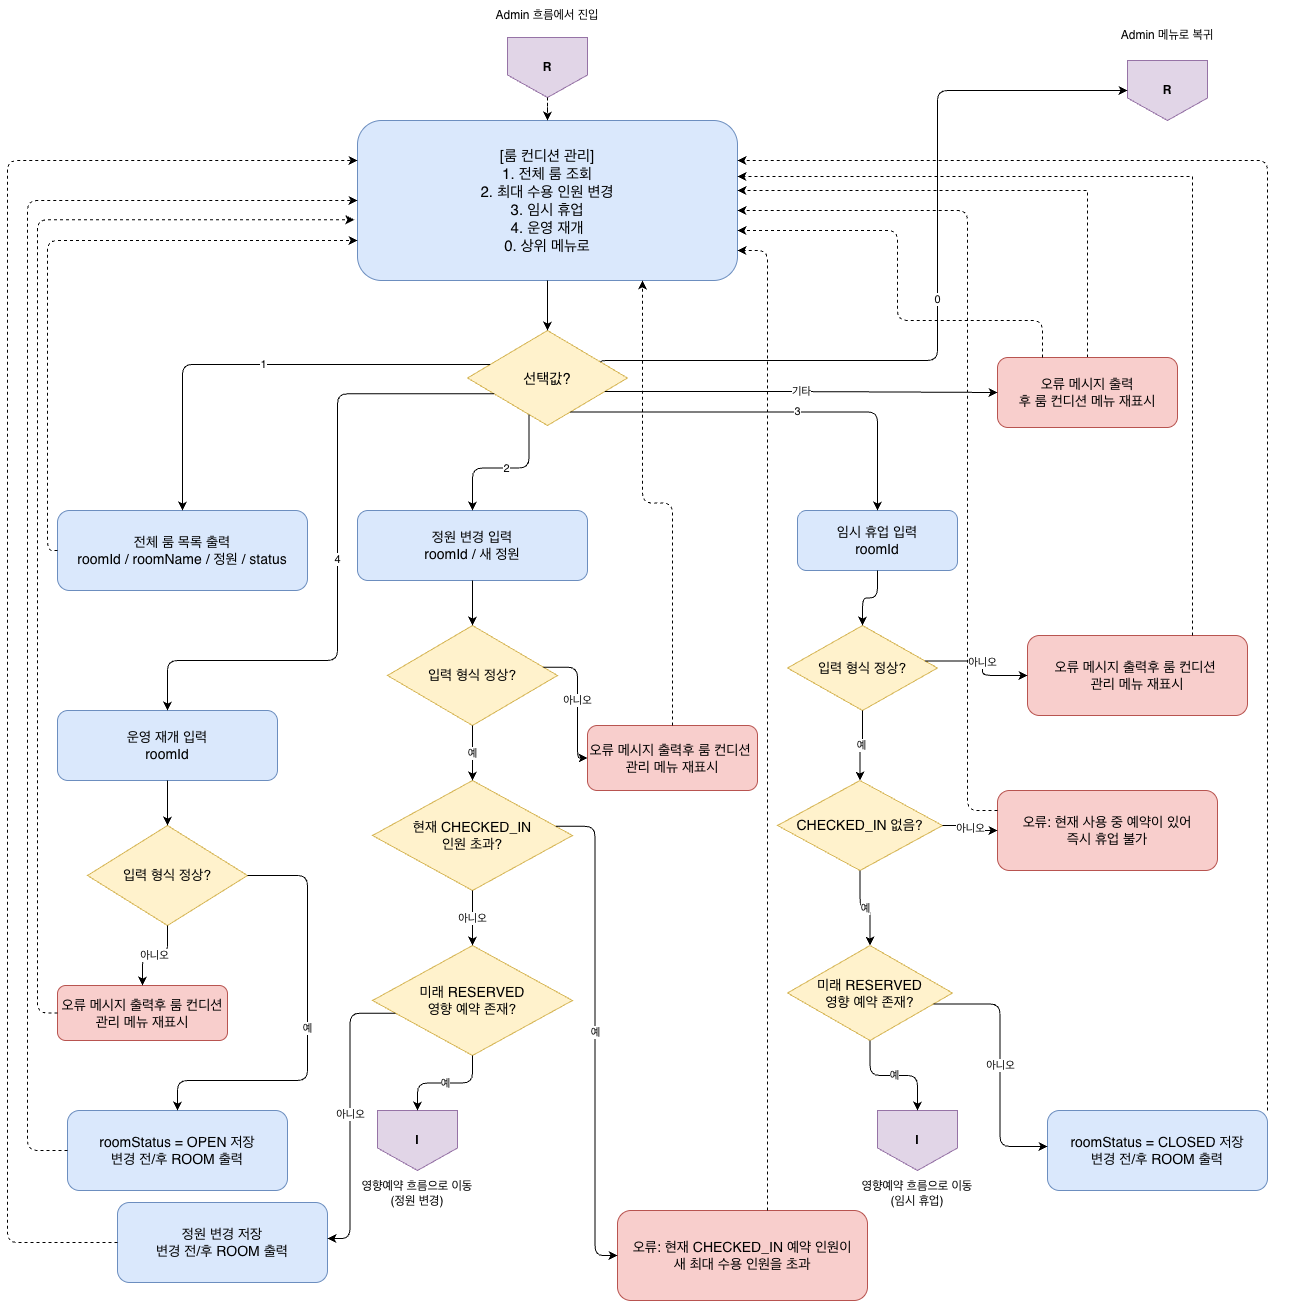

The diagram above was exported from draw.io. Its source (the exported page's mxGraphModel, read from the mxfile embedded in the PNG):
<mxGraphModel dx="1059" dy="695" grid="1" gridSize="10" guides="1" tooltips="1" connect="1" arrows="1" fold="1" page="1" pageScale="1" pageWidth="1300" pageHeight="1700" math="0" shadow="0" adaptiveColors="auto">
  <root>
    <mxCell id="0" />
    <mxCell id="1" parent="0" />
    <mxCell id="entry" parent="1" style="shape=offPageConnector;whiteSpace=wrap;html=1;fillColor=#e1d5e7;strokeColor=#9673a6;fontStyle=1;" value="R" vertex="1">
      <mxGeometry height="60" width="80" x="510" y="47" as="geometry" />
    </mxCell>
    <mxCell id="entry_label" parent="1" style="text;html=1;whiteSpace=wrap;strokeColor=none;fillColor=none;align=center;verticalAlign=middle;" value="Admin 흐름에서 진입" vertex="1">
      <mxGeometry height="30" width="260" x="420" y="10" as="geometry" />
    </mxCell>
    <mxCell id="room_menu" parent="1" style="rounded=1;whiteSpace=wrap;html=1;fillColor=#dae8fc;strokeColor=#6c8ebf;fontSize=15;" value="[룸 컨디션 관리]&lt;div&gt;1. 전체 룸 조회&lt;/div&gt;&lt;div&gt;2. 최대 수용 인원 변경&lt;/div&gt;&lt;div&gt;3. 임시 휴업&lt;/div&gt;&lt;div&gt;4. 운영 재개&lt;/div&gt;&lt;div&gt;0. 상위 메뉴로&lt;/div&gt;" vertex="1">
      <mxGeometry height="160" width="380" x="360" y="130" as="geometry" />
    </mxCell>
    <mxCell id="select" parent="1" style="rhombus;whiteSpace=wrap;html=1;fillColor=#fff2cc;strokeColor=#d6b656;fontSize=15;" value="선택값?" vertex="1">
      <mxGeometry height="95" width="160" x="470" y="340" as="geometry" />
    </mxCell>
    <mxCell id="IkRzbDj6imA9uRffHvx1-4" edge="1" parent="1" source="menu_error" style="edgeStyle=orthogonalEdgeStyle;rounded=0;orthogonalLoop=1;jettySize=auto;html=1;exitX=0.5;exitY=0;exitDx=0;exitDy=0;dashed=1;">
      <mxGeometry relative="1" as="geometry">
        <Array as="points">
          <mxPoint x="1090" y="200" />
          <mxPoint x="740" y="200" />
        </Array>
        <mxPoint x="740" y="200" as="targetPoint" />
      </mxGeometry>
    </mxCell>
    <mxCell id="menu_error" parent="1" style="rounded=1;whiteSpace=wrap;html=1;fillColor=#f8cecc;strokeColor=#b85450;fontSize=14;" value="오류 메시지 출력&lt;div&gt;후 룸 컨디션 메뉴 재표시&lt;/div&gt;" vertex="1">
      <mxGeometry height="70" width="180" x="1000" y="367" as="geometry" />
    </mxCell>
    <mxCell id="return_admin" parent="1" style="shape=offPageConnector;whiteSpace=wrap;html=1;fillColor=#e1d5e7;strokeColor=#9673a6;fontStyle=1;" value="R" vertex="1">
      <mxGeometry height="60" width="80" x="1130" y="70" as="geometry" />
    </mxCell>
    <mxCell id="return_admin_label" parent="1" style="text;html=1;whiteSpace=wrap;strokeColor=none;fillColor=none;align=center;verticalAlign=middle;" value="Admin 메뉴로 복귀" vertex="1">
      <mxGeometry height="30" width="260" x="1040" y="30" as="geometry" />
    </mxCell>
    <mxCell id="room_list" parent="1" style="rounded=1;whiteSpace=wrap;html=1;fillColor=#dae8fc;strokeColor=#6c8ebf;fontSize=14;" value="전체 룸 목록 출력&lt;div&gt;roomId / roomName / 정원 / status&lt;/div&gt;" vertex="1">
      <mxGeometry height="80" width="250" x="60" y="520" as="geometry" />
    </mxCell>
    <mxCell id="cap_input" parent="1" style="rounded=1;whiteSpace=wrap;html=1;fillColor=#dae8fc;strokeColor=#6c8ebf;fontSize=14;" value="정원 변경 입력&lt;div&gt;roomId / 새 정원&lt;/div&gt;" vertex="1">
      <mxGeometry height="70" width="230" x="360" y="520" as="geometry" />
    </mxCell>
    <mxCell id="cap_format" parent="1" style="rhombus;whiteSpace=wrap;html=1;fillColor=#fff2cc;strokeColor=#d6b656;fontSize=14;" value="입력 형식 정상?" vertex="1">
      <mxGeometry height="100" width="170" x="390" y="635" as="geometry" />
    </mxCell>
    <mxCell id="cap_format_err" parent="1" style="rounded=1;whiteSpace=wrap;html=1;fillColor=#f8cecc;strokeColor=#b85450;fontSize=14;" value="오류 메시지 출력&lt;span style=&quot;color: light-dark(rgb(0, 0, 0), rgb(255, 255, 255)); background-color: transparent;&quot;&gt;후 룸 컨디션&amp;nbsp;&lt;/span&gt;&lt;div&gt;&lt;span style=&quot;color: light-dark(rgb(0, 0, 0), rgb(255, 255, 255)); background-color: transparent;&quot;&gt;관리 메뉴 재표시&lt;/span&gt;&lt;/div&gt;" vertex="1">
      <mxGeometry height="65" width="170" x="590" y="735" as="geometry" />
    </mxCell>
    <mxCell id="cap_checked" parent="1" style="rhombus;whiteSpace=wrap;html=1;fillColor=#fff2cc;strokeColor=#d6b656;fontSize=14;" value="현재 CHECKED_IN&lt;div&gt;인원 초과?&lt;/div&gt;" vertex="1">
      <mxGeometry height="110" width="200" x="375" y="790" as="geometry" />
    </mxCell>
    <mxCell id="cap_checked_err" parent="1" style="rounded=1;whiteSpace=wrap;html=1;fillColor=#f8cecc;strokeColor=#b85450;fontSize=14;" value="오류: 현재 CHECKED_IN 예약 인원이&lt;div&gt;새 최대 수용 인원을 초과&lt;/div&gt;" vertex="1">
      <mxGeometry height="90" width="250" x="620" y="1220" as="geometry" />
    </mxCell>
    <mxCell id="cap_impact" parent="1" style="rhombus;whiteSpace=wrap;html=1;fillColor=#fff2cc;strokeColor=#d6b656;fontSize=14;" value="미래 RESERVED&lt;div&gt;영향 예약 존재?&lt;/div&gt;" vertex="1">
      <mxGeometry height="110" width="200" x="375" y="955" as="geometry" />
    </mxCell>
    <mxCell id="impact_out_cap" parent="1" style="shape=offPageConnector;whiteSpace=wrap;html=1;fillColor=#e1d5e7;strokeColor=#9673a6;fontStyle=1;" value="I" vertex="1">
      <mxGeometry height="60" width="80" x="380" y="1120" as="geometry" />
    </mxCell>
    <mxCell id="impact_out_cap_label" parent="1" style="text;html=1;whiteSpace=wrap;strokeColor=none;fillColor=none;align=center;verticalAlign=middle;" value="영향예약 흐름으로 이동&lt;div&gt;(정원 변경)&lt;/div&gt;" vertex="1">
      <mxGeometry height="35" width="280" x="280" y="1185" as="geometry" />
    </mxCell>
    <mxCell id="cap_save" parent="1" style="rounded=1;whiteSpace=wrap;html=1;fillColor=#dae8fc;strokeColor=#6c8ebf;fontSize=14;" value="정원 변경 저장&lt;div&gt;변경 전/후 ROOM 출력&lt;/div&gt;" vertex="1">
      <mxGeometry height="80" width="210" x="120" y="1212" as="geometry" />
    </mxCell>
    <mxCell id="close_input" parent="1" style="rounded=1;whiteSpace=wrap;html=1;fillColor=#dae8fc;strokeColor=#6c8ebf;fontSize=14;" value="임시 휴업 입력&lt;div&gt;roomId&lt;/div&gt;" vertex="1">
      <mxGeometry height="60" width="160" x="800" y="520" as="geometry" />
    </mxCell>
    <mxCell id="close_format" parent="1" style="rhombus;whiteSpace=wrap;html=1;fillColor=#fff2cc;strokeColor=#d6b656;fontSize=14;" value="입력 형식 정상?" vertex="1">
      <mxGeometry height="85" width="150" x="790" y="635" as="geometry" />
    </mxCell>
    <mxCell id="close_format_err" parent="1" style="rounded=1;whiteSpace=wrap;html=1;fillColor=#f8cecc;strokeColor=#b85450;fontSize=14;" value="오류 메시지 출력&lt;span style=&quot;color: light-dark(rgb(0, 0, 0), rgb(255, 255, 255)); background-color: transparent;&quot;&gt;후 룸 컨디션&amp;nbsp;&lt;/span&gt;&lt;div&gt;&lt;span style=&quot;color: light-dark(rgb(0, 0, 0), rgb(255, 255, 255)); background-color: transparent;&quot;&gt;관리 메뉴 재표시&lt;/span&gt;&lt;/div&gt;" vertex="1">
      <mxGeometry height="80" width="220" x="1030" y="645" as="geometry" />
    </mxCell>
    <mxCell id="close_checked" parent="1" style="rhombus;whiteSpace=wrap;html=1;fillColor=#fff2cc;strokeColor=#d6b656;fontSize=14;" value="CHECKED_IN 없음?" vertex="1">
      <mxGeometry height="90" width="165" x="780" y="790" as="geometry" />
    </mxCell>
    <mxCell id="close_checked_err" parent="1" style="rounded=1;whiteSpace=wrap;html=1;fillColor=#f8cecc;strokeColor=#b85450;fontSize=14;" value="오류: 현재 사용 중 예약이 있어&lt;div&gt;즉시 휴업 불가&lt;/div&gt;" vertex="1">
      <mxGeometry height="80" width="220" x="1000" y="800" as="geometry" />
    </mxCell>
    <mxCell id="close_impact" parent="1" style="rhombus;whiteSpace=wrap;html=1;fillColor=#fff2cc;strokeColor=#d6b656;fontSize=14;" value="미래 RESERVED&lt;div&gt;영향 예약 존재?&lt;/div&gt;" vertex="1">
      <mxGeometry height="95" width="165" x="790" y="955" as="geometry" />
    </mxCell>
    <mxCell id="impact_out_close" parent="1" style="shape=offPageConnector;whiteSpace=wrap;html=1;fillColor=#e1d5e7;strokeColor=#9673a6;fontStyle=1;" value="I" vertex="1">
      <mxGeometry height="60" width="80" x="880" y="1120" as="geometry" />
    </mxCell>
    <mxCell id="impact_out_close_label" parent="1" style="text;html=1;whiteSpace=wrap;strokeColor=none;fillColor=none;align=center;verticalAlign=middle;" value="영향예약 흐름으로 이동&lt;div&gt;(임시 휴업)&lt;/div&gt;" vertex="1">
      <mxGeometry height="35" width="220" x="810" y="1185" as="geometry" />
    </mxCell>
    <mxCell id="close_save" parent="1" style="rounded=1;whiteSpace=wrap;html=1;fillColor=#dae8fc;strokeColor=#6c8ebf;fontSize=14;" value="roomStatus = CLOSED 저장&lt;div&gt;변경 전/후 ROOM 출력&lt;/div&gt;" vertex="1">
      <mxGeometry height="80" width="220" x="1050" y="1120" as="geometry" />
    </mxCell>
    <mxCell id="open_input" parent="1" style="rounded=1;whiteSpace=wrap;html=1;fillColor=#dae8fc;strokeColor=#6c8ebf;fontSize=14;" value="운영 재개 입력&lt;div&gt;roomId&lt;/div&gt;" vertex="1">
      <mxGeometry height="70" width="220" x="60" y="720" as="geometry" />
    </mxCell>
    <mxCell id="open_format" parent="1" style="rhombus;whiteSpace=wrap;html=1;fillColor=#fff2cc;strokeColor=#d6b656;fontSize=14;" value="입력 형식 정상?" vertex="1">
      <mxGeometry height="100" width="160" x="90" y="835" as="geometry" />
    </mxCell>
    <mxCell id="open_err" parent="1" style="rounded=1;whiteSpace=wrap;html=1;fillColor=#f8cecc;strokeColor=#b85450;fontSize=14;" value="오류 메시지 출력&lt;span style=&quot;background-color: transparent; color: light-dark(rgb(0, 0, 0), rgb(255, 255, 255));&quot;&gt;후 룸 컨디션 관리 메뉴 재표시&lt;/span&gt;" vertex="1">
      <mxGeometry height="55" width="170" x="60" y="995" as="geometry" />
    </mxCell>
    <mxCell id="open_save" parent="1" style="rounded=1;whiteSpace=wrap;html=1;fillColor=#dae8fc;strokeColor=#6c8ebf;fontSize=14;" value="roomStatus = OPEN 저장&lt;div&gt;변경 전/후 ROOM 출력&lt;/div&gt;" vertex="1">
      <mxGeometry height="80" width="220" x="70" y="1120" as="geometry" />
    </mxCell>
    <mxCell id="e1" edge="1" parent="1" source="entry" style="edgeStyle=orthogonalEdgeStyle;rounded=1;jettySize=auto;html=1;dashed=1;" target="room_menu">
      <mxGeometry relative="1" as="geometry" />
    </mxCell>
    <mxCell id="e2" edge="1" parent="1" source="room_menu" style="edgeStyle=orthogonalEdgeStyle;rounded=1;jettySize=auto;html=1;" target="select">
      <mxGeometry relative="1" as="geometry" />
    </mxCell>
    <mxCell id="e3" edge="1" parent="1" source="select" style="edgeStyle=orthogonalEdgeStyle;rounded=1;jettySize=auto;html=1;exitX=0;exitY=0.3;exitDx=0;exitDy=0;entryX=0.5;entryY=0;entryDx=0;entryDy=0;" target="room_list" value="1">
      <mxGeometry relative="1" as="geometry" />
    </mxCell>
    <mxCell id="e4" edge="1" parent="1" source="select" style="edgeStyle=orthogonalEdgeStyle;rounded=1;jettySize=auto;html=1;exitX=0.35;exitY=1;exitDx=0;exitDy=0;entryX=0.5;entryY=0;entryDx=0;entryDy=0;" target="cap_input" value="2">
      <mxGeometry relative="1" as="geometry" />
    </mxCell>
    <mxCell id="e5" edge="1" parent="1" source="select" style="edgeStyle=orthogonalEdgeStyle;rounded=1;jettySize=auto;html=1;exitX=0.7;exitY=1;exitDx=0;exitDy=0;entryX=0.5;entryY=0;entryDx=0;entryDy=0;" target="close_input" value="3">
      <mxGeometry relative="1" x="0.1196" as="geometry">
        <mxPoint as="offset" />
      </mxGeometry>
    </mxCell>
    <mxCell id="e6" edge="1" parent="1" source="select" style="edgeStyle=orthogonalEdgeStyle;rounded=1;jettySize=auto;html=1;exitX=0;exitY=0.75;exitDx=0;exitDy=0;entryX=0.5;entryY=0;entryDx=0;entryDy=0;" target="open_input" value="4">
      <mxGeometry relative="1" as="geometry">
        <Array as="points">
          <mxPoint x="340" y="403" />
          <mxPoint x="340" y="670" />
          <mxPoint x="170" y="670" />
        </Array>
      </mxGeometry>
    </mxCell>
    <mxCell id="e7" edge="1" parent="1" source="select" style="edgeStyle=orthogonalEdgeStyle;rounded=1;jettySize=auto;html=1;exitX=1;exitY=0.25;exitDx=0;exitDy=0;entryX=0;entryY=0.5;entryDx=0;entryDy=0;" target="return_admin" value="0">
      <mxGeometry relative="1" as="geometry">
        <Array as="points">
          <mxPoint x="603" y="370" />
          <mxPoint x="940" y="370" />
          <mxPoint x="940" y="100" />
        </Array>
      </mxGeometry>
    </mxCell>
    <mxCell id="e8" edge="1" parent="1" source="select" style="edgeStyle=orthogonalEdgeStyle;rounded=1;jettySize=auto;html=1;exitX=1;exitY=0.7;exitDx=0;exitDy=0;entryX=0;entryY=0.5;entryDx=0;entryDy=0;" target="menu_error" value="기타">
      <mxGeometry relative="1" as="geometry" />
    </mxCell>
    <mxCell id="e9" edge="1" parent="1" source="menu_error" style="edgeStyle=orthogonalEdgeStyle;rounded=1;jettySize=auto;html=1;dashed=1;exitX=0.25;exitY=0;exitDx=0;exitDy=0;" target="room_menu">
      <mxGeometry relative="1" as="geometry">
        <Array as="points">
          <mxPoint x="1045" y="330" />
          <mxPoint x="900" y="330" />
          <mxPoint x="900" y="240" />
        </Array>
      </mxGeometry>
    </mxCell>
    <mxCell id="e10" edge="1" parent="1" source="room_list" style="edgeStyle=orthogonalEdgeStyle;rounded=1;jettySize=auto;html=1;dashed=1;entryX=0;entryY=0.75;entryDx=0;entryDy=0;" target="room_menu">
      <mxGeometry relative="1" as="geometry">
        <Array as="points">
          <mxPoint x="50" y="560" />
          <mxPoint x="50" y="250" />
        </Array>
        <mxPoint x="360" y="230" as="targetPoint" />
      </mxGeometry>
    </mxCell>
    <mxCell id="e11" edge="1" parent="1" source="cap_input" style="edgeStyle=orthogonalEdgeStyle;rounded=1;jettySize=auto;html=1;" target="cap_format">
      <mxGeometry relative="1" as="geometry" />
    </mxCell>
    <mxCell id="e12" edge="1" parent="1" source="cap_format" style="edgeStyle=orthogonalEdgeStyle;rounded=1;jettySize=auto;html=1;" target="cap_checked" value="예">
      <mxGeometry relative="1" as="geometry" />
    </mxCell>
    <mxCell id="e13" edge="1" parent="1" source="cap_format" style="edgeStyle=orthogonalEdgeStyle;rounded=1;jettySize=auto;html=1;exitX=1;exitY=0.4;exitDx=0;exitDy=0;entryX=0;entryY=0.5;entryDx=0;entryDy=0;" target="cap_format_err" value="아니오">
      <mxGeometry relative="1" as="geometry">
        <Array as="points">
          <mxPoint x="580" y="677" />
          <mxPoint x="580" y="768" />
        </Array>
      </mxGeometry>
    </mxCell>
    <mxCell id="e14" edge="1" parent="1" source="cap_format_err" style="edgeStyle=orthogonalEdgeStyle;rounded=1;jettySize=auto;html=1;dashed=1;entryX=0.75;entryY=1;entryDx=0;entryDy=0;" target="room_menu">
      <mxGeometry relative="1" as="geometry" />
    </mxCell>
    <mxCell id="e15" edge="1" parent="1" source="cap_checked" style="edgeStyle=orthogonalEdgeStyle;rounded=1;jettySize=auto;html=1;exitX=1;exitY=0.4;exitDx=0;exitDy=0;entryX=0;entryY=0.5;entryDx=0;entryDy=0;" target="cap_checked_err" value="예">
      <mxGeometry relative="1" as="geometry" />
    </mxCell>
    <mxCell id="e16" edge="1" parent="1" source="cap_checked" style="edgeStyle=orthogonalEdgeStyle;rounded=1;jettySize=auto;html=1;" target="cap_impact" value="아니오">
      <mxGeometry relative="1" as="geometry" />
    </mxCell>
    <mxCell id="e17" edge="1" parent="1" source="cap_checked_err" style="edgeStyle=orthogonalEdgeStyle;rounded=1;jettySize=auto;html=1;dashed=1;" target="room_menu">
      <mxGeometry relative="1" as="geometry">
        <Array as="points">
          <mxPoint x="770" y="260" />
        </Array>
      </mxGeometry>
    </mxCell>
    <mxCell id="e18" edge="1" parent="1" source="cap_impact" style="edgeStyle=orthogonalEdgeStyle;rounded=1;jettySize=auto;html=1;" target="impact_out_cap" value="예">
      <mxGeometry relative="1" as="geometry" />
    </mxCell>
    <mxCell id="e19" edge="1" parent="1" source="cap_impact" style="edgeStyle=orthogonalEdgeStyle;rounded=1;jettySize=auto;html=1;exitX=0;exitY=0.65;exitDx=0;exitDy=0;entryX=1;entryY=0.45;entryDx=0;entryDy=0;" target="cap_save" value="아니오">
      <mxGeometry relative="1" as="geometry" />
    </mxCell>
    <mxCell id="e20" edge="1" parent="1" source="cap_save" style="edgeStyle=orthogonalEdgeStyle;rounded=1;jettySize=auto;html=1;dashed=1;exitX=0;exitY=0.5;exitDx=0;exitDy=0;entryX=0;entryY=0.25;entryDx=0;entryDy=0;" target="room_menu">
      <mxGeometry relative="1" as="geometry">
        <Array as="points">
          <mxPoint x="10" y="1252" />
          <mxPoint x="10" y="170" />
        </Array>
      </mxGeometry>
    </mxCell>
    <mxCell id="e21" edge="1" parent="1" source="close_input" style="edgeStyle=orthogonalEdgeStyle;rounded=1;jettySize=auto;html=1;" target="close_format">
      <mxGeometry relative="1" as="geometry" />
    </mxCell>
    <mxCell id="e22" edge="1" parent="1" source="close_format" style="edgeStyle=orthogonalEdgeStyle;rounded=1;jettySize=auto;html=1;" target="close_checked" value="예">
      <mxGeometry relative="1" as="geometry" />
    </mxCell>
    <mxCell id="e23" edge="1" parent="1" source="close_format" style="edgeStyle=orthogonalEdgeStyle;rounded=1;jettySize=auto;html=1;exitX=1;exitY=0.4;exitDx=0;exitDy=0;entryX=0;entryY=0.5;entryDx=0;entryDy=0;" target="close_format_err" value="아니오">
      <mxGeometry relative="1" as="geometry" />
    </mxCell>
    <mxCell id="e25" edge="1" parent="1" source="close_checked" style="edgeStyle=orthogonalEdgeStyle;rounded=1;jettySize=auto;html=1;exitX=1;exitY=0.5;exitDx=0;exitDy=0;entryX=0;entryY=0.5;entryDx=0;entryDy=0;" target="close_checked_err" value="아니오">
      <mxGeometry relative="1" as="geometry" />
    </mxCell>
    <mxCell id="e26" edge="1" parent="1" source="close_checked" style="edgeStyle=orthogonalEdgeStyle;rounded=1;jettySize=auto;html=1;" target="close_impact" value="예">
      <mxGeometry relative="1" as="geometry" />
    </mxCell>
    <mxCell id="e27" edge="1" parent="1" source="close_checked_err" style="edgeStyle=orthogonalEdgeStyle;rounded=1;jettySize=auto;html=1;dashed=1;" target="room_menu">
      <mxGeometry relative="1" as="geometry">
        <Array as="points">
          <mxPoint x="970" y="820" />
          <mxPoint x="970" y="220" />
        </Array>
      </mxGeometry>
    </mxCell>
    <mxCell id="e28" edge="1" parent="1" source="close_impact" style="edgeStyle=orthogonalEdgeStyle;rounded=1;jettySize=auto;html=1;" target="impact_out_close" value="예">
      <mxGeometry relative="1" as="geometry" />
    </mxCell>
    <mxCell id="e29" edge="1" parent="1" source="close_impact" style="edgeStyle=orthogonalEdgeStyle;rounded=1;jettySize=auto;html=1;exitX=1;exitY=0.65;exitDx=0;exitDy=0;entryX=0;entryY=0.45;entryDx=0;entryDy=0;" target="close_save" value="아니오">
      <mxGeometry relative="1" as="geometry" />
    </mxCell>
    <mxCell id="e30" edge="1" parent="1" source="close_save" style="edgeStyle=orthogonalEdgeStyle;rounded=1;jettySize=auto;html=1;dashed=1;" target="room_menu">
      <mxGeometry relative="1" as="geometry">
        <Array as="points">
          <mxPoint x="1270" y="170" />
        </Array>
      </mxGeometry>
    </mxCell>
    <mxCell id="e31" edge="1" parent="1" source="open_input" style="edgeStyle=orthogonalEdgeStyle;rounded=1;jettySize=auto;html=1;" target="open_format">
      <mxGeometry relative="1" as="geometry" />
    </mxCell>
    <mxCell id="e32" edge="1" parent="1" source="open_format" style="edgeStyle=orthogonalEdgeStyle;rounded=1;jettySize=auto;html=1;" target="open_save" value="예">
      <mxGeometry relative="1" as="geometry">
        <Array as="points">
          <mxPoint x="310" y="885" />
          <mxPoint x="310" y="1090" />
          <mxPoint x="180" y="1090" />
        </Array>
      </mxGeometry>
    </mxCell>
    <mxCell id="e33" edge="1" parent="1" source="open_format" style="edgeStyle=orthogonalEdgeStyle;rounded=1;jettySize=auto;html=1;exitX=0.5;exitY=1;exitDx=0;exitDy=0;entryX=0.5;entryY=0;entryDx=0;entryDy=0;" target="open_err" value="아니오">
      <mxGeometry relative="1" as="geometry" />
    </mxCell>
    <mxCell id="e34" edge="1" parent="1" source="open_err" style="edgeStyle=orthogonalEdgeStyle;rounded=1;jettySize=auto;html=1;dashed=1;exitX=0;exitY=0.5;exitDx=0;exitDy=0;entryX=-0.008;entryY=0.62;entryDx=0;entryDy=0;entryPerimeter=0;" target="room_menu">
      <mxGeometry relative="1" as="geometry">
        <Array as="points">
          <mxPoint x="40" y="1022" />
          <mxPoint x="40" y="229" />
        </Array>
        <mxPoint x="340" y="230" as="targetPoint" />
      </mxGeometry>
    </mxCell>
    <mxCell id="e35" edge="1" parent="1" source="open_save" style="edgeStyle=orthogonalEdgeStyle;rounded=1;jettySize=auto;html=1;dashed=1;entryX=0;entryY=0.5;entryDx=0;entryDy=0;" target="room_menu">
      <mxGeometry relative="1" as="geometry">
        <Array as="points">
          <mxPoint x="30" y="1160" />
          <mxPoint x="30" y="210" />
        </Array>
      </mxGeometry>
    </mxCell>
    <mxCell id="IkRzbDj6imA9uRffHvx1-2" edge="1" parent="1" source="close_format_err" style="edgeStyle=orthogonalEdgeStyle;rounded=0;orthogonalLoop=1;jettySize=auto;html=1;exitX=0.75;exitY=0;exitDx=0;exitDy=0;entryX=1;entryY=0.35;entryDx=0;entryDy=0;entryPerimeter=0;dashed=1;" target="room_menu">
      <mxGeometry relative="1" as="geometry" />
    </mxCell>
  </root>
</mxGraphModel>